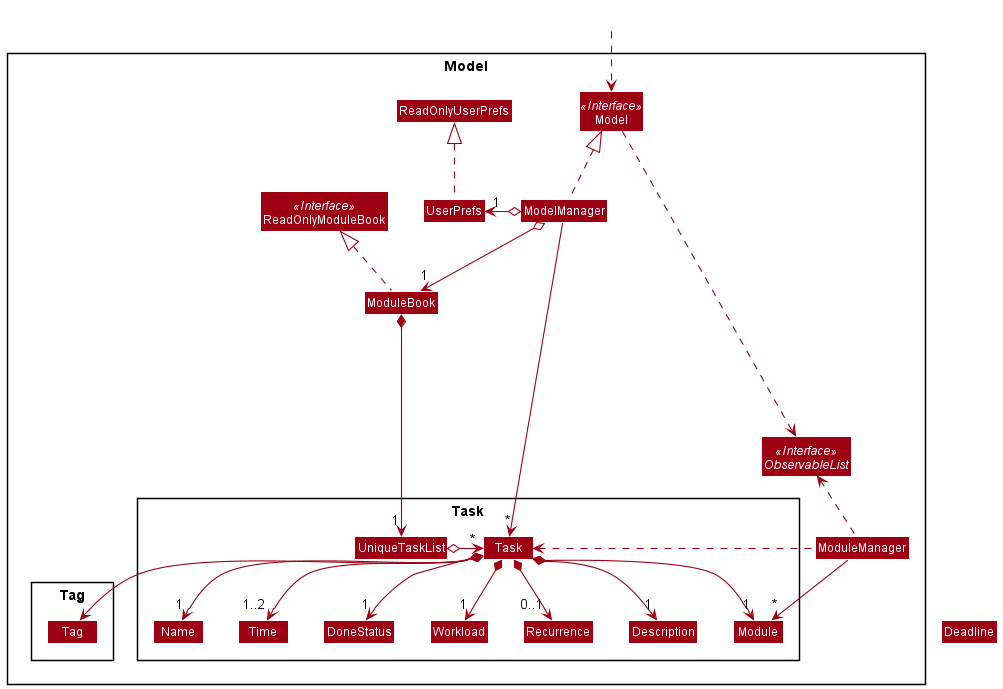

The diagram above was rendered by PlantUML. Its source (embedded in the PNG):
@startuml
!include style.puml
skinparam arrowThickness 1.1
skinparam arrowColor MODEL_COLOR
skinparam classBackgroundColor MODEL_COLOR

Package Model <<Rectangle>>{
Interface ReadOnlyModuleBook <<Interface>>
Interface Model <<Interface>>
Interface ObservableList <<Interface>>
Class ModuleBook
Class ReadOnlyModuleBook
Class Model
Class ModelManager
Class ModuleManager
Class UserPrefs
Class ReadOnlyUserPrefs

Package Task {
Class Task
Class Description
Class Module
Class Name
Class Time
Class DoneStatus
Class Recurrence
Class Workload
Class UniqueTaskList
}

Package Tag {
Class Tag
}
}

Class HiddenOutside #FFFFFF
HiddenOutside ..> Model

ModuleBook .up.|> ReadOnlyModuleBook

ModelManager .up.|> Model
Model .right.> ObservableList
ModuleManager .up.> ObservableList
ModelManager o--> "1" ModuleBook
ModelManager o-left-> "1" UserPrefs
UserPrefs .up.|> ReadOnlyUserPrefs

ModuleBook *--> "1" UniqueTaskList
ModuleManager --> "*" Module
ModuleManager .left.> Task
UniqueTaskList o--right> "*" Task
Task *--> "1" Name
Task *--> "1..2" Time
Task *--> "1" Module
Task *--> "1" Description
Task *--> "1" Workload
Task *--> "1" DoneStatus
Task *--> "0..1" Recurrence
Task *--> "*" Tag

Name -[hidden]right-> Deadline
Deadline -[hidden]right-> Description
Description -[hidden]right-> Module
Module -[hidden]right-> DoneStatus
DoneStatus -[hidden]right-> Workload

ModelManager -----> "*" Task
@enduml